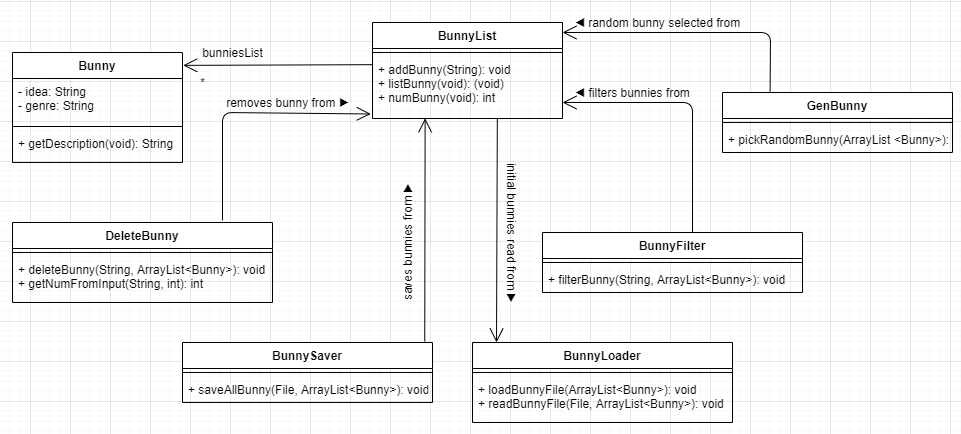

The diagram above was exported from draw.io. Its source (the exported page's mxGraphModel, read from the mxfile embedded in the PNG):
<mxGraphModel dx="1221" dy="578" grid="1" gridSize="10" guides="1" tooltips="1" connect="1" arrows="1" fold="1" page="1" pageScale="1" pageWidth="850" pageHeight="1100" math="0" shadow="0">
  <root>
    <mxCell id="0" />
    <mxCell id="1" parent="0" />
    <mxCell id="l8rBl9v-V3lFfqPc8A9V-1" value="BunnyFilter" style="swimlane;fontStyle=1;align=center;verticalAlign=top;childLayout=stackLayout;horizontal=1;startSize=26;horizontalStack=0;resizeParent=1;resizeParentMax=0;resizeLast=0;collapsible=1;marginBottom=0;" vertex="1" parent="1">
      <mxGeometry x="550" y="310" width="260" height="60" as="geometry" />
    </mxCell>
    <mxCell id="l8rBl9v-V3lFfqPc8A9V-2" value="" style="line;strokeWidth=1;fillColor=none;align=left;verticalAlign=middle;spacingTop=-1;spacingLeft=3;spacingRight=3;rotatable=0;labelPosition=right;points=[];portConstraint=eastwest;" vertex="1" parent="l8rBl9v-V3lFfqPc8A9V-1">
      <mxGeometry y="26" width="260" height="8" as="geometry" />
    </mxCell>
    <mxCell id="l8rBl9v-V3lFfqPc8A9V-3" value="+ filterBunny(String, ArrayList&lt;Bunny&gt;): void" style="text;strokeColor=none;fillColor=none;align=left;verticalAlign=top;spacingLeft=4;spacingRight=4;overflow=hidden;rotatable=0;points=[[0,0.5],[1,0.5]];portConstraint=eastwest;" vertex="1" parent="l8rBl9v-V3lFfqPc8A9V-1">
      <mxGeometry y="34" width="260" height="26" as="geometry" />
    </mxCell>
    <mxCell id="l8rBl9v-V3lFfqPc8A9V-4" value="Bunny" style="swimlane;fontStyle=1;align=center;verticalAlign=top;childLayout=stackLayout;horizontal=1;startSize=26;horizontalStack=0;resizeParent=1;resizeParentMax=0;resizeLast=0;collapsible=1;marginBottom=0;" vertex="1" parent="1">
      <mxGeometry x="20" y="130" width="170" height="110" as="geometry" />
    </mxCell>
    <mxCell id="l8rBl9v-V3lFfqPc8A9V-5" value="- idea: String &#10;- genre: String&#10;" style="text;strokeColor=none;fillColor=none;align=left;verticalAlign=top;spacingLeft=4;spacingRight=4;overflow=hidden;rotatable=0;points=[[0,0.5],[1,0.5]];portConstraint=eastwest;" vertex="1" parent="l8rBl9v-V3lFfqPc8A9V-4">
      <mxGeometry y="26" width="170" height="44" as="geometry" />
    </mxCell>
    <mxCell id="l8rBl9v-V3lFfqPc8A9V-6" value="" style="line;strokeWidth=1;fillColor=none;align=left;verticalAlign=middle;spacingTop=-1;spacingLeft=3;spacingRight=3;rotatable=0;labelPosition=right;points=[];portConstraint=eastwest;" vertex="1" parent="l8rBl9v-V3lFfqPc8A9V-4">
      <mxGeometry y="70" width="170" height="8" as="geometry" />
    </mxCell>
    <mxCell id="l8rBl9v-V3lFfqPc8A9V-7" value="+ getDescription(void): String" style="text;strokeColor=none;fillColor=none;align=left;verticalAlign=top;spacingLeft=4;spacingRight=4;overflow=hidden;rotatable=0;points=[[0,0.5],[1,0.5]];portConstraint=eastwest;" vertex="1" parent="l8rBl9v-V3lFfqPc8A9V-4">
      <mxGeometry y="78" width="170" height="32" as="geometry" />
    </mxCell>
    <mxCell id="l8rBl9v-V3lFfqPc8A9V-8" value="BunnyList" style="swimlane;fontStyle=1;align=center;verticalAlign=top;childLayout=stackLayout;horizontal=1;startSize=26;horizontalStack=0;resizeParent=1;resizeParentMax=0;resizeLast=0;collapsible=1;marginBottom=0;" vertex="1" parent="1">
      <mxGeometry x="380" y="100" width="190" height="96" as="geometry" />
    </mxCell>
    <mxCell id="l8rBl9v-V3lFfqPc8A9V-10" value="" style="line;strokeWidth=1;fillColor=none;align=left;verticalAlign=middle;spacingTop=-1;spacingLeft=3;spacingRight=3;rotatable=0;labelPosition=right;points=[];portConstraint=eastwest;" vertex="1" parent="l8rBl9v-V3lFfqPc8A9V-8">
      <mxGeometry y="26" width="190" height="8" as="geometry" />
    </mxCell>
    <mxCell id="l8rBl9v-V3lFfqPc8A9V-11" value="+ addBunny(String): void&#10;+ listBunny(void): (void)&#10;+ numBunny(void): int" style="text;strokeColor=none;fillColor=none;align=left;verticalAlign=top;spacingLeft=4;spacingRight=4;overflow=hidden;rotatable=0;points=[[0,0.5],[1,0.5]];portConstraint=eastwest;" vertex="1" parent="l8rBl9v-V3lFfqPc8A9V-8">
      <mxGeometry y="34" width="190" height="62" as="geometry" />
    </mxCell>
    <mxCell id="l8rBl9v-V3lFfqPc8A9V-12" value="" style="endArrow=open;endFill=1;endSize=12;html=1;entryX=1.004;entryY=0.117;entryDx=0;entryDy=0;entryPerimeter=0;exitX=-0.002;exitY=0.132;exitDx=0;exitDy=0;exitPerimeter=0;" edge="1" parent="1" source="l8rBl9v-V3lFfqPc8A9V-11" target="l8rBl9v-V3lFfqPc8A9V-4">
      <mxGeometry width="160" relative="1" as="geometry">
        <mxPoint x="316" y="144" as="sourcePoint" />
        <mxPoint x="380" y="270" as="targetPoint" />
      </mxGeometry>
    </mxCell>
    <mxCell id="l8rBl9v-V3lFfqPc8A9V-13" value="" style="endArrow=open;endFill=1;endSize=12;html=1;entryX=1;entryY=0.742;entryDx=0;entryDy=0;entryPerimeter=0;" edge="1" parent="1" target="l8rBl9v-V3lFfqPc8A9V-11">
      <mxGeometry width="160" relative="1" as="geometry">
        <mxPoint x="700" y="310" as="sourcePoint" />
        <mxPoint x="509" y="200.99800000000005" as="targetPoint" />
        <Array as="points">
          <mxPoint x="700" y="180" />
        </Array>
      </mxGeometry>
    </mxCell>
    <mxCell id="l8rBl9v-V3lFfqPc8A9V-14" value="" style="endArrow=open;endFill=1;endSize=12;html=1;entryX=-0.009;entryY=0.927;entryDx=0;entryDy=0;entryPerimeter=0;" edge="1" parent="1" target="l8rBl9v-V3lFfqPc8A9V-11">
      <mxGeometry width="160" relative="1" as="geometry">
        <mxPoint x="230" y="298" as="sourcePoint" />
        <mxPoint x="385.97" y="239.02999999999997" as="targetPoint" />
        <Array as="points">
          <mxPoint x="230" y="190" />
        </Array>
      </mxGeometry>
    </mxCell>
    <mxCell id="l8rBl9v-V3lFfqPc8A9V-15" value="DeleteBunny" style="swimlane;fontStyle=1;align=center;verticalAlign=top;childLayout=stackLayout;horizontal=1;startSize=26;horizontalStack=0;resizeParent=1;resizeParentMax=0;resizeLast=0;collapsible=1;marginBottom=0;" vertex="1" parent="1">
      <mxGeometry x="20" y="300" width="260" height="80" as="geometry" />
    </mxCell>
    <mxCell id="l8rBl9v-V3lFfqPc8A9V-16" value="" style="line;strokeWidth=1;fillColor=none;align=left;verticalAlign=middle;spacingTop=-1;spacingLeft=3;spacingRight=3;rotatable=0;labelPosition=right;points=[];portConstraint=eastwest;" vertex="1" parent="l8rBl9v-V3lFfqPc8A9V-15">
      <mxGeometry y="26" width="260" height="8" as="geometry" />
    </mxCell>
    <mxCell id="l8rBl9v-V3lFfqPc8A9V-17" value="+ deleteBunny(String, ArrayList&lt;Bunny&gt;): void&#10;+ getNumFromInput(String, int): int" style="text;strokeColor=none;fillColor=none;align=left;verticalAlign=top;spacingLeft=4;spacingRight=4;overflow=hidden;rotatable=0;points=[[0,0.5],[1,0.5]];portConstraint=eastwest;" vertex="1" parent="l8rBl9v-V3lFfqPc8A9V-15">
      <mxGeometry y="34" width="260" height="46" as="geometry" />
    </mxCell>
    <mxCell id="l8rBl9v-V3lFfqPc8A9V-18" value="BunnySaver" style="swimlane;fontStyle=1;align=center;verticalAlign=top;childLayout=stackLayout;horizontal=1;startSize=26;horizontalStack=0;resizeParent=1;resizeParentMax=0;resizeLast=0;collapsible=1;marginBottom=0;" vertex="1" parent="1">
      <mxGeometry x="190" y="420" width="250" height="60" as="geometry" />
    </mxCell>
    <mxCell id="l8rBl9v-V3lFfqPc8A9V-19" value="" style="line;strokeWidth=1;fillColor=none;align=left;verticalAlign=middle;spacingTop=-1;spacingLeft=3;spacingRight=3;rotatable=0;labelPosition=right;points=[];portConstraint=eastwest;" vertex="1" parent="l8rBl9v-V3lFfqPc8A9V-18">
      <mxGeometry y="26" width="250" height="8" as="geometry" />
    </mxCell>
    <mxCell id="l8rBl9v-V3lFfqPc8A9V-20" value="+ saveAllBunny(File, ArrayList&lt;Bunny&gt;): void" style="text;strokeColor=none;fillColor=none;align=left;verticalAlign=top;spacingLeft=4;spacingRight=4;overflow=hidden;rotatable=0;points=[[0,0.5],[1,0.5]];portConstraint=eastwest;" vertex="1" parent="l8rBl9v-V3lFfqPc8A9V-18">
      <mxGeometry y="34" width="250" height="26" as="geometry" />
    </mxCell>
    <mxCell id="l8rBl9v-V3lFfqPc8A9V-21" value="" style="endArrow=open;endFill=1;endSize=12;html=1;entryX=0.227;entryY=-0.006;entryDx=0;entryDy=0;entryPerimeter=0;exitX=0.657;exitY=1.004;exitDx=0;exitDy=0;exitPerimeter=0;" edge="1" parent="1" source="l8rBl9v-V3lFfqPc8A9V-11">
      <mxGeometry width="160" relative="1" as="geometry">
        <mxPoint x="504" y="199" as="sourcePoint" />
        <mxPoint x="504.0200000000002" y="419.9999999999999" as="targetPoint" />
      </mxGeometry>
    </mxCell>
    <mxCell id="l8rBl9v-V3lFfqPc8A9V-22" value="BunnyLoader" style="swimlane;fontStyle=1;align=center;verticalAlign=top;childLayout=stackLayout;horizontal=1;startSize=26;horizontalStack=0;resizeParent=1;resizeParentMax=0;resizeLast=0;collapsible=1;marginBottom=0;" vertex="1" parent="1">
      <mxGeometry x="480" y="420" width="260" height="80" as="geometry">
        <mxRectangle x="480" y="420" width="110" height="26" as="alternateBounds" />
      </mxGeometry>
    </mxCell>
    <mxCell id="l8rBl9v-V3lFfqPc8A9V-23" value="" style="line;strokeWidth=1;fillColor=none;align=left;verticalAlign=middle;spacingTop=-1;spacingLeft=3;spacingRight=3;rotatable=0;labelPosition=right;points=[];portConstraint=eastwest;" vertex="1" parent="l8rBl9v-V3lFfqPc8A9V-22">
      <mxGeometry y="26" width="260" height="8" as="geometry" />
    </mxCell>
    <mxCell id="l8rBl9v-V3lFfqPc8A9V-24" value="+ loadBunnyFile(ArrayList&lt;Bunny&gt;): void&#10;+ readBunnyFile(File, ArrayList&lt;Bunny&gt;): void" style="text;strokeColor=none;fillColor=none;align=left;verticalAlign=top;spacingLeft=4;spacingRight=4;overflow=hidden;rotatable=0;points=[[0,0.5],[1,0.5]];portConstraint=eastwest;" vertex="1" parent="l8rBl9v-V3lFfqPc8A9V-22">
      <mxGeometry y="34" width="260" height="46" as="geometry" />
    </mxCell>
    <mxCell id="l8rBl9v-V3lFfqPc8A9V-25" value="" style="endArrow=open;endFill=1;endSize=12;html=1;entryX=0.277;entryY=0.997;entryDx=0;entryDy=0;entryPerimeter=0;exitX=0.969;exitY=-0.019;exitDx=0;exitDy=0;exitPerimeter=0;" edge="1" parent="1" target="l8rBl9v-V3lFfqPc8A9V-11" source="l8rBl9v-V3lFfqPc8A9V-18">
      <mxGeometry width="160" relative="1" as="geometry">
        <mxPoint x="390" y="488" as="sourcePoint" />
        <mxPoint x="520" y="380" as="targetPoint" />
      </mxGeometry>
    </mxCell>
    <mxCell id="l8rBl9v-V3lFfqPc8A9V-26" value="GenBunny" style="swimlane;fontStyle=1;align=center;verticalAlign=top;childLayout=stackLayout;horizontal=1;startSize=26;horizontalStack=0;resizeParent=1;resizeParentMax=0;resizeLast=0;collapsible=1;marginBottom=0;" vertex="1" parent="1">
      <mxGeometry x="730" y="170" width="230" height="60" as="geometry" />
    </mxCell>
    <mxCell id="l8rBl9v-V3lFfqPc8A9V-28" value="" style="line;strokeWidth=1;fillColor=none;align=left;verticalAlign=middle;spacingTop=-1;spacingLeft=3;spacingRight=3;rotatable=0;labelPosition=right;points=[];portConstraint=eastwest;" vertex="1" parent="l8rBl9v-V3lFfqPc8A9V-26">
      <mxGeometry y="26" width="230" height="8" as="geometry" />
    </mxCell>
    <mxCell id="l8rBl9v-V3lFfqPc8A9V-29" value="+ pickRandomBunny(ArrayList &lt;Bunny&gt;): void " style="text;strokeColor=none;fillColor=none;align=left;verticalAlign=top;spacingLeft=4;spacingRight=4;overflow=hidden;rotatable=0;points=[[0,0.5],[1,0.5]];portConstraint=eastwest;" vertex="1" parent="l8rBl9v-V3lFfqPc8A9V-26">
      <mxGeometry y="34" width="230" height="26" as="geometry" />
    </mxCell>
    <mxCell id="l8rBl9v-V3lFfqPc8A9V-30" value="" style="endArrow=open;endFill=1;endSize=12;html=1;exitX=0.207;exitY=-0.019;exitDx=0;exitDy=0;exitPerimeter=0;" edge="1" parent="1" source="l8rBl9v-V3lFfqPc8A9V-26">
      <mxGeometry width="160" relative="1" as="geometry">
        <mxPoint x="432" y="431" as="sourcePoint" />
        <mxPoint x="570" y="110" as="targetPoint" />
        <Array as="points">
          <mxPoint x="778" y="110" />
        </Array>
      </mxGeometry>
    </mxCell>
    <mxCell id="l8rBl9v-V3lFfqPc8A9V-31" value="&lt;span style=&quot;text-align: left&quot;&gt;bunniesList&lt;/span&gt;" style="text;html=1;align=center;verticalAlign=middle;resizable=0;points=[];autosize=1;" vertex="1" parent="1">
      <mxGeometry x="200" y="120" width="80" height="20" as="geometry" />
    </mxCell>
    <mxCell id="l8rBl9v-V3lFfqPc8A9V-39" value="*" style="text;html=1;align=center;verticalAlign=middle;resizable=0;points=[];autosize=1;" vertex="1" parent="1">
      <mxGeometry x="200" y="150" width="20" height="20" as="geometry" />
    </mxCell>
    <mxCell id="l8rBl9v-V3lFfqPc8A9V-40" value="saves bunnies from ▶" style="text;html=1;align=center;verticalAlign=middle;resizable=0;points=[];autosize=1;rotation=-90;" vertex="1" parent="1">
      <mxGeometry x="350" y="310" width="130" height="20" as="geometry" />
    </mxCell>
    <mxCell id="l8rBl9v-V3lFfqPc8A9V-41" value="initial bunnies read from&amp;nbsp;▶" style="text;html=1;align=center;verticalAlign=middle;resizable=0;points=[];autosize=1;rotation=90;" vertex="1" parent="1">
      <mxGeometry x="440" y="300.48" width="160" height="20" as="geometry" />
    </mxCell>
    <mxCell id="l8rBl9v-V3lFfqPc8A9V-42" value="removes bunny from ▶" style="text;html=1;align=center;verticalAlign=middle;resizable=0;points=[];autosize=1;rotation=0;" vertex="1" parent="1">
      <mxGeometry x="225" y="170" width="140" height="20" as="geometry" />
    </mxCell>
    <mxCell id="l8rBl9v-V3lFfqPc8A9V-43" value="◀ filters bunnies from" style="text;html=1;align=center;verticalAlign=middle;resizable=0;points=[];autosize=1;rotation=0;" vertex="1" parent="1">
      <mxGeometry x="575" y="160" width="130" height="20" as="geometry" />
    </mxCell>
    <mxCell id="l8rBl9v-V3lFfqPc8A9V-44" value="◀ random bunny selected from" style="text;html=1;align=center;verticalAlign=middle;resizable=0;points=[];autosize=1;rotation=0;" vertex="1" parent="1">
      <mxGeometry x="575" y="90" width="180" height="20" as="geometry" />
    </mxCell>
  </root>
</mxGraphModel>